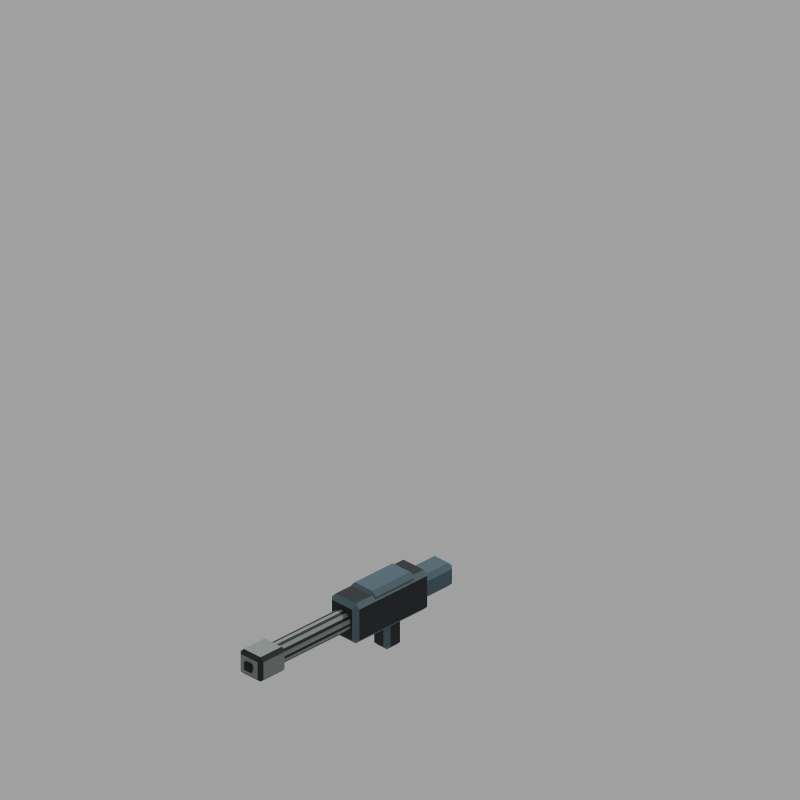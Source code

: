 # Source: weapon_heavy_rifle.blend  (saved by Blender 5.2.45; exported with 4.5.12 LTS)
import bpy
from mathutils import Matrix  # noqa: F401  (used for matrix-valued properties, if any)

bpy.ops.wm.read_factory_settings(use_empty=True)
scene = bpy.context.scene
scene.name = 'Scene'

# ---- collections
col_nathaniel___editable_armour_and_joints = bpy.data.collections.new('Nathaniel | editable armour and joints'); scene.collection.children.link(col_nathaniel___editable_armour_and_joints)
col_nathaniel___animation_controls = bpy.data.collections.new('Nathaniel | animation controls'); scene.collection.children.link(col_nathaniel___animation_controls)
col_weapon___editable_geometry_and_controls = bpy.data.collections.new('Weapon | editable geometry and controls'); scene.collection.children.link(col_weapon___editable_geometry_and_controls)

# ---- materials (node trees are filled in below, after node groups)
mat_iron_ink___dark_joints = bpy.data.materials.new('Iron Ink | dark joints')
mat_iron_ink___dark_joints.diffuse_color = (0.012, 0.018, 0.022, 1.0)
mat_iron_ink___top_armour = bpy.data.materials.new('Iron Ink | top armour')
mat_iron_ink___top_armour.diffuse_color = (0.095, 0.16, 0.185, 1.0)
mat_iron_ink___petrol_armour = bpy.data.materials.new('Iron Ink | petrol armour')
mat_iron_ink___petrol_armour.diffuse_color = (0.08, 0.145, 0.18, 1.0)
mat_iron_ink___ochre = bpy.data.materials.new('Iron Ink | ochre')
mat_iron_ink___ochre.diffuse_color = (0.56, 0.305, 0.055, 1.0)
mat_iron_ink___worn_steel = bpy.data.materials.new('Iron Ink | worn steel')
mat_iron_ink___worn_steel.diffuse_color = (0.27, 0.305, 0.295, 1.0)
mat_iron_ink___bore = bpy.data.materials.new('Iron Ink | bore')
mat_iron_ink___bore.diffuse_color = (0.003, 0.004, 0.005, 1.0)

# ---- material node trees
mat_iron_ink___dark_joints.use_nodes = True; mat_iron_ink___dark_joints.node_tree.nodes.clear()
_N = mat_iron_ink___dark_joints.node_tree.nodes; _L = mat_iron_ink___dark_joints.node_tree.links
n0 = _N.new('ShaderNodeBsdfPrincipled'); n0.name = 'Principled BSDF'; n0.location = (-200, 100)
n0.inputs[0].default_value = (0.012, 0.018, 0.022, 1.0)
n0.inputs[1].default_value = 0.12
n0.inputs[2].default_value = 0.78
n0.inputs[10].default_value = 0.005
n1 = _N.new('ShaderNodeOutputMaterial'); n1.name = 'Material Output'; n1.location = (200, 100)
_L.new(n0.outputs[0], n1.inputs[0])
n1.is_active_output = True
mat_iron_ink___top_armour.use_nodes = True; mat_iron_ink___top_armour.node_tree.nodes.clear()
_N = mat_iron_ink___top_armour.node_tree.nodes; _L = mat_iron_ink___top_armour.node_tree.links
n0 = _N.new('ShaderNodeBsdfPrincipled'); n0.name = 'Principled BSDF'; n0.location = (-200, 100)
n0.inputs[0].default_value = (0.095, 0.16, 0.185, 1.0)
n0.inputs[1].default_value = 0.12
n0.inputs[2].default_value = 0.78
n0.inputs[10].default_value = 0.005
n1 = _N.new('ShaderNodeOutputMaterial'); n1.name = 'Material Output'; n1.location = (200, 100)
_L.new(n0.outputs[0], n1.inputs[0])
n1.is_active_output = True
mat_iron_ink___petrol_armour.use_nodes = True; mat_iron_ink___petrol_armour.node_tree.nodes.clear()
_N = mat_iron_ink___petrol_armour.node_tree.nodes; _L = mat_iron_ink___petrol_armour.node_tree.links
n0 = _N.new('ShaderNodeBsdfPrincipled'); n0.name = 'Principled BSDF'; n0.location = (-200, 100)
n0.inputs[0].default_value = (0.08, 0.145, 0.18, 1.0)
n0.inputs[1].default_value = 0.12
n0.inputs[2].default_value = 0.78
n0.inputs[10].default_value = 0.005
n1 = _N.new('ShaderNodeOutputMaterial'); n1.name = 'Material Output'; n1.location = (200, 100)
_L.new(n0.outputs[0], n1.inputs[0])
n1.is_active_output = True
mat_iron_ink___ochre.use_nodes = True; mat_iron_ink___ochre.node_tree.nodes.clear()
_N = mat_iron_ink___ochre.node_tree.nodes; _L = mat_iron_ink___ochre.node_tree.links
n0 = _N.new('ShaderNodeBsdfPrincipled'); n0.name = 'Principled BSDF'; n0.location = (-200, 100)
n0.inputs[0].default_value = (0.56, 0.305, 0.055, 1.0)
n0.inputs[1].default_value = 0.12
n0.inputs[2].default_value = 0.78
n0.inputs[10].default_value = 0.005
n1 = _N.new('ShaderNodeOutputMaterial'); n1.name = 'Material Output'; n1.location = (200, 100)
_L.new(n0.outputs[0], n1.inputs[0])
n1.is_active_output = True
mat_iron_ink___worn_steel.use_nodes = True; mat_iron_ink___worn_steel.node_tree.nodes.clear()
_N = mat_iron_ink___worn_steel.node_tree.nodes; _L = mat_iron_ink___worn_steel.node_tree.links
n0 = _N.new('ShaderNodeBsdfPrincipled'); n0.name = 'Principled BSDF'; n0.location = (-200, 100)
n0.inputs[0].default_value = (0.27, 0.305, 0.295, 1.0)
n0.inputs[1].default_value = 0.12
n0.inputs[2].default_value = 0.78
n0.inputs[10].default_value = 0.005
n1 = _N.new('ShaderNodeOutputMaterial'); n1.name = 'Material Output'; n1.location = (200, 100)
_L.new(n0.outputs[0], n1.inputs[0])
n1.is_active_output = True
mat_iron_ink___bore.use_nodes = True; mat_iron_ink___bore.node_tree.nodes.clear()
_N = mat_iron_ink___bore.node_tree.nodes; _L = mat_iron_ink___bore.node_tree.links
n0 = _N.new('ShaderNodeBsdfPrincipled'); n0.name = 'Principled BSDF'; n0.location = (-200, 100)
n0.inputs[0].default_value = (0.003, 0.004, 0.005, 1.0)
n0.inputs[1].default_value = 0.12
n0.inputs[2].default_value = 0.78
n0.inputs[10].default_value = 0.005
n1 = _N.new('ShaderNodeOutputMaterial'); n1.name = 'Material Output'; n1.location = (200, 100)
_L.new(n0.outputs[0], n1.inputs[0])
n1.is_active_output = True

# ---- world
world_pipeline_world_001 = bpy.data.worlds.new('Pipeline_World.001'); scene.world = world_pipeline_world_001
world_pipeline_world_001.use_nodes = True; world_pipeline_world_001.node_tree.nodes.clear()
_N = world_pipeline_world_001.node_tree.nodes; _L = world_pipeline_world_001.node_tree.links
n0 = _N.new('ShaderNodeBackground'); n0.name = 'Background'; n0.location = (-200, 100)
n0.inputs[0].default_value = (1.0, 1.0, 1.0, 1.0)
n0.inputs[1].default_value = 0.35
n1 = _N.new('ShaderNodeOutputWorld'); n1.name = 'World Output'; n1.location = (200, 100)
_L.new(n0.outputs[0], n1.inputs[0])
n1.is_active_output = True

# ---- cameras
cam_pipeline_camera_001 = bpy.data.cameras.new('Pipeline_Camera.001')
cam_pipeline_camera_001.type = 'ORTHO'
cam_pipeline_camera_001.sensor_fit = 'HORIZONTAL'
cam_pipeline_camera_001.clip_start = 0.01
cam_pipeline_camera_001.clip_end = 100.0
cam_pipeline_camera_001.ortho_scale = 2.828

# ---- lights
light_pipeline_sun_001 = bpy.data.lights.new('Pipeline_Sun.001', 'SUN')
light_pipeline_sun_001.angle = 0.1745
light_pipeline_sun_001.energy = 2.0

# ---- meshes
me_cube_058 = bpy.data.meshes.new('Cube.058')
me_cube_058.from_pydata([(-0.09, 0.06825, -0.05625), (-0.09, 0.06825, 0.1062), (0.285, 0.06825, -0.05625), (0.285, 0.06825, 0.1062), (-0.09, -0.06825, -0.05625), (-0.09, -0.06825, 0.1062), (0.285, -0.06825, -0.05625), (0.285, -0.06825, 0.1062)], [], [(0, 1, 3, 2), (2, 3, 7, 6), (6, 7, 5, 4), (4, 5, 1, 0), (2, 6, 4, 0), (7, 3, 1, 5)])
_uv = me_cube_058.uv_layers.new(name='UVMap')
_uv.uv.foreach_set('vector', [0.375, 0.0, 0.625, 0.0, 0.625, 0.25, 0.375, 0.25, 0.375, 0.25, 0.625, 0.25, 0.625, 0.5, 0.375, 0.5, 0.375, 0.5, 0.625, 0.5, 0.625, 0.75, 0.375, 0.75, 0.375, 0.75, 0.625, 0.75, 0.625, 1.0, 0.375, 1.0, 0.125, 0.5, 0.375, 0.5, 0.375, 0.75, 0.125, 0.75, 0.625, 0.5, 0.875, 0.5, 0.875, 0.75, 0.625, 0.75])
me_cube_058.materials.append(mat_iron_ink___dark_joints)
me_cube_058.materials.append(mat_iron_ink___top_armour)
me_cube_058.update()
me_cube_059 = bpy.data.meshes.new('Cube.059')
me_cube_059.from_pydata([(-0.03, 0.06175, 0.04962), (-0.03, 0.06175, 0.1184), (0.195, 0.06175, 0.04962), (0.195, 0.06175, 0.1184), (-0.03, -0.06175, 0.04962), (-0.03, -0.06175, 0.1184), (0.195, -0.06175, 0.04962), (0.195, -0.06175, 0.1184)], [], [(0, 1, 3, 2), (2, 3, 7, 6), (6, 7, 5, 4), (4, 5, 1, 0), (2, 6, 4, 0), (7, 3, 1, 5)])
_uv = me_cube_059.uv_layers.new(name='UVMap')
_uv.uv.foreach_set('vector', [0.375, 0.0, 0.625, 0.0, 0.625, 0.25, 0.375, 0.25, 0.375, 0.25, 0.625, 0.25, 0.625, 0.5, 0.375, 0.5, 0.375, 0.5, 0.625, 0.5, 0.625, 0.75, 0.375, 0.75, 0.375, 0.75, 0.625, 0.75, 0.625, 1.0, 0.375, 1.0, 0.125, 0.5, 0.375, 0.5, 0.375, 0.75, 0.125, 0.75, 0.625, 0.5, 0.875, 0.5, 0.875, 0.75, 0.625, 0.75])
me_cube_059.materials.append(mat_iron_ink___petrol_armour)
me_cube_059.materials.append(mat_iron_ink___top_armour)
me_cube_059.update()
me_cube_060 = bpy.data.meshes.new('Cube.060')
me_cube_060.from_pydata([(-0.23, 0.0525, -0.0245), (-0.23, 0.0525, 0.0705), (-0.06, 0.0525, -0.0245), (-0.06, 0.0525, 0.0705), (-0.23, -0.0525, -0.0245), (-0.23, -0.0525, 0.0705), (-0.06, -0.0525, -0.0245), (-0.06, -0.0525, 0.0705)], [], [(0, 1, 3, 2), (2, 3, 7, 6), (6, 7, 5, 4), (4, 5, 1, 0), (2, 6, 4, 0), (7, 3, 1, 5)])
_uv = me_cube_060.uv_layers.new(name='UVMap')
_uv.uv.foreach_set('vector', [0.375, 0.0, 0.625, 0.0, 0.625, 0.25, 0.375, 0.25, 0.375, 0.25, 0.625, 0.25, 0.625, 0.5, 0.375, 0.5, 0.375, 0.5, 0.625, 0.5, 0.625, 0.75, 0.375, 0.75, 0.375, 0.75, 0.625, 0.75, 0.625, 1.0, 0.375, 1.0, 0.125, 0.5, 0.375, 0.5, 0.375, 0.75, 0.125, 0.75, 0.625, 0.5, 0.875, 0.5, 0.875, 0.75, 0.625, 0.75])
me_cube_060.materials.append(mat_iron_ink___petrol_armour)
me_cube_060.materials.append(mat_iron_ink___top_armour)
me_cube_060.update()
me_cube_061 = bpy.data.meshes.new('Cube.061')
me_cube_061.from_pydata([(0.0185, 0.041, -0.167), (0.0185, 0.041, 0.003), (0.1015, 0.041, -0.167), (0.1015, 0.041, 0.003), (0.0185, -0.041, -0.167), (0.0185, -0.041, 0.003), (0.1015, -0.041, -0.167), (0.1015, -0.041, 0.003)], [], [(0, 1, 3, 2), (2, 3, 7, 6), (6, 7, 5, 4), (4, 5, 1, 0), (2, 6, 4, 0), (7, 3, 1, 5)])
_uv = me_cube_061.uv_layers.new(name='UVMap')
_uv.uv.foreach_set('vector', [0.375, 0.0, 0.625, 0.0, 0.625, 0.25, 0.375, 0.25, 0.375, 0.25, 0.625, 0.25, 0.625, 0.5, 0.375, 0.5, 0.375, 0.5, 0.625, 0.5, 0.625, 0.75, 0.375, 0.75, 0.375, 0.75, 0.625, 0.75, 0.625, 1.0, 0.375, 1.0, 0.125, 0.5, 0.375, 0.5, 0.375, 0.75, 0.125, 0.75, 0.625, 0.5, 0.875, 0.5, 0.875, 0.75, 0.625, 0.75])
me_cube_061.materials.append(mat_iron_ink___dark_joints)
me_cube_061.materials.append(mat_iron_ink___top_armour)
me_cube_061.update()
me_cube_062 = bpy.data.meshes.new('Cube.062')
me_cube_062.from_pydata([(0.065, -0.0525, 0.017), (0.065, -0.0525, 0.057), (0.155, -0.0525, 0.017), (0.155, -0.0525, 0.057), (0.065, -0.0635, 0.017), (0.065, -0.0635, 0.057), (0.155, -0.0635, 0.017), (0.155, -0.0635, 0.057)], [], [(0, 1, 3, 2), (2, 3, 7, 6), (6, 7, 5, 4), (4, 5, 1, 0), (2, 6, 4, 0), (7, 3, 1, 5)])
_uv = me_cube_062.uv_layers.new(name='UVMap')
_uv.uv.foreach_set('vector', [0.375, 0.0, 0.625, 0.0, 0.625, 0.25, 0.375, 0.25, 0.375, 0.25, 0.625, 0.25, 0.625, 0.5, 0.375, 0.5, 0.375, 0.5, 0.625, 0.5, 0.625, 0.75, 0.375, 0.75, 0.375, 0.75, 0.625, 0.75, 0.625, 1.0, 0.375, 1.0, 0.125, 0.5, 0.375, 0.5, 0.375, 0.75, 0.125, 0.75, 0.625, 0.5, 0.875, 0.5, 0.875, 0.75, 0.625, 0.75])
me_cube_062.materials.append(mat_iron_ink___ochre)
me_cube_062.update()
me_cylinder_009 = bpy.data.meshes.new('Cylinder.009')
me_cylinder_009.from_pydata([(0.66, -2.138e-08, 0.06875), (0.24, -5.465e-09, 0.06875), (0.66, -0.02674, 0.06039), (0.24, -0.02674, 0.06039), (0.66, -0.04327, 0.03852), (0.24, -0.04327, 0.03852), (0.66, -0.04327, 0.01148), (0.24, -0.04327, 0.01148), (0.66, -0.02674, -0.01039), (0.24, -0.02674, -0.01039), (0.66, -2.138e-08, -0.01875), (0.24, -5.465e-09, -0.01875), (0.66, 0.02674, -0.01039), (0.24, 0.02674, -0.01039), (0.66, 0.04327, 0.01148), (0.24, 0.04327, 0.01148), (0.66, 0.04327, 0.03852), (0.24, 0.04327, 0.03852), (0.66, 0.02674, 0.06039), (0.24, 0.02674, 0.06039)], [], [(0, 1, 3, 2), (2, 3, 5, 4), (4, 5, 7, 6), (6, 7, 9, 8), (8, 9, 11, 10), (10, 11, 13, 12), (12, 13, 15, 14), (14, 15, 17, 16), (3, 1, 19, 17, 15, 13, 11, 9, 7, 5), (16, 17, 19, 18), (18, 19, 1, 0), (0, 2, 4, 6, 8, 10, 12, 14, 16, 18)])
_uv = me_cylinder_009.uv_layers.new(name='UVMap')
_uv.uv.foreach_set('vector', [1.0, 0.5, 1.0, 1.0, 0.9, 1.0, 0.9, 0.5, 0.9, 0.5, 0.9, 1.0, 0.8, 1.0, 0.8, 0.5, 0.8, 0.5, 0.8, 1.0, 0.7, 1.0, 0.7, 0.5, 0.7, 0.5, 0.7, 1.0, 0.6, 1.0, 0.6, 0.5, 0.6, 0.5, 0.6, 1.0, 0.5, 1.0, 0.5, 0.5, 0.5, 0.5, 0.5, 1.0, 0.4, 1.0, 0.4, 0.5, 0.4, 0.5, 0.4, 1.0, 0.3, 1.0, 0.3, 0.5, 0.3, 0.5, 0.3, 1.0, 0.2, 1.0, 0.2, 0.5, 0.3911, 0.4442, 0.25, 0.49, 0.1089, 0.4442, 0.02175, 0.3242, 0.02175, 0.1758, 0.1089, 0.05584, 0.25, 0.01, 0.3911, 0.05584, 0.4783, 0.1758, 0.4783, 0.3242, 0.2, 0.5, 0.2, 1.0, 0.1, 1.0, 0.1, 0.5, 0.1, 0.5, 0.1, 1.0, -7.451e-08, 1.0, -7.451e-08, 0.5, 0.75, 0.49, 0.8911, 0.4442, 0.9783, 0.3242, 0.9783, 0.1758, 0.8911, 0.05584, 0.75, 0.01, 0.6089, 0.05584, 0.5217, 0.1758, 0.5217, 0.3242, 0.6089, 0.4442])
me_cylinder_009.materials.append(mat_iron_ink___dark_joints)
me_cylinder_009.materials.append(mat_iron_ink___worn_steel)
me_cylinder_009.update()
me_cube_063 = bpy.data.meshes.new('Cube.063')
me_cube_063.from_pydata([(0.615, 0.0572, -0.025), (0.615, 0.0572, 0.075), (0.75, 0.0572, -0.025), (0.75, 0.0572, 0.075), (0.615, -0.0572, -0.025), (0.615, -0.0572, 0.075), (0.75, -0.0572, -0.025), (0.75, -0.0572, 0.075)], [], [(0, 1, 3, 2), (2, 3, 7, 6), (6, 7, 5, 4), (4, 5, 1, 0), (2, 6, 4, 0), (7, 3, 1, 5)])
_uv = me_cube_063.uv_layers.new(name='UVMap')
_uv.uv.foreach_set('vector', [0.375, 0.0, 0.625, 0.0, 0.625, 0.25, 0.375, 0.25, 0.375, 0.25, 0.625, 0.25, 0.625, 0.5, 0.375, 0.5, 0.375, 0.5, 0.625, 0.5, 0.625, 0.75, 0.375, 0.75, 0.375, 0.75, 0.625, 0.75, 0.625, 1.0, 0.375, 1.0, 0.125, 0.5, 0.375, 0.5, 0.375, 0.75, 0.125, 0.75, 0.625, 0.5, 0.875, 0.5, 0.875, 0.75, 0.625, 0.75])
me_cube_063.materials.append(mat_iron_ink___worn_steel)
me_cube_063.materials.append(mat_iron_ink___dark_joints)
me_cube_063.update()
me_cube_064 = bpy.data.meshes.new('Cube.064')
me_cube_064.from_pydata([(0.747, 0.0205, 0.006), (0.747, 0.0205, 0.044), (0.762, 0.0205, 0.006), (0.762, 0.0205, 0.044), (0.747, -0.0205, 0.006), (0.747, -0.0205, 0.044), (0.762, -0.0205, 0.006), (0.762, -0.0205, 0.044)], [], [(0, 1, 3, 2), (2, 3, 7, 6), (6, 7, 5, 4), (4, 5, 1, 0), (2, 6, 4, 0), (7, 3, 1, 5)])
_uv = me_cube_064.uv_layers.new(name='UVMap')
_uv.uv.foreach_set('vector', [0.375, 0.0, 0.625, 0.0, 0.625, 0.25, 0.375, 0.25, 0.375, 0.25, 0.625, 0.25, 0.625, 0.5, 0.375, 0.5, 0.375, 0.5, 0.625, 0.5, 0.625, 0.75, 0.375, 0.75, 0.375, 0.75, 0.625, 0.75, 0.625, 1.0, 0.375, 1.0, 0.125, 0.5, 0.375, 0.5, 0.375, 0.75, 0.125, 0.75, 0.625, 0.5, 0.875, 0.5, 0.875, 0.75, 0.625, 0.75])
me_cube_064.materials.append(mat_iron_ink___bore)
me_cube_064.update()

# ---- objects
ob_pipeline_camera = bpy.data.objects.new('Pipeline_Camera', cam_pipeline_camera_001)
ob_pipeline_sun = bpy.data.objects.new('Pipeline_Sun', light_pipeline_sun_001)
ob_weaponroot = bpy.data.objects.new('WeaponRoot', None)
ob_recoil = bpy.data.objects.new('Recoil', None)
ob_rifle_receiver = bpy.data.objects.new('Rifle receiver', me_cube_058)
ob_rifle_top_housing = bpy.data.objects.new('Rifle top housing', me_cube_059)
ob_rifle_stock = bpy.data.objects.new('Rifle stock', me_cube_060)
ob_rifle_magazine = bpy.data.objects.new('Rifle magazine', me_cube_061)
ob_rifle_ochre_mark = bpy.data.objects.new('Rifle ochre mark', me_cube_062)
ob_rifle_barrel = bpy.data.objects.new('Rifle barrel', me_cylinder_009)
ob_rifle_muzzle = bpy.data.objects.new('Rifle muzzle', me_cube_063)
ob_rifle_dark_bore = bpy.data.objects.new('Rifle dark bore', me_cube_064)
ob_muzzle = bpy.data.objects.new('Muzzle', None)
ob_primarygrip = bpy.data.objects.new('PrimaryGrip', None)
ob_supportgrip = bpy.data.objects.new('SupportGrip', None)

# ---- transforms, parenting, visibility, modifiers, constraints
ob_pipeline_camera.location = (12.0, 12.0, 10.61)
ob_pipeline_camera.rotation_euler = (1.047, 1.96e-08, 2.356)
ob_pipeline_sun.location = (0.0, 0.0, 0.0)
ob_pipeline_sun.rotation_euler = (0.4363, -0.5236, -0.4363)
ob_weaponroot.location = (0.0, 0.0, 0.0)
ob_weaponroot.empty_display_type = 'ARROWS'
ob_weaponroot.empty_display_size = 0.08
ob_recoil.parent = ob_weaponroot
ob_recoil.location = (0.0, 0.0, 0.0)
ob_recoil.empty_display_type = 'ARROWS'
ob_recoil.empty_display_size = 0.08
ob_rifle_receiver.parent = ob_recoil
ob_rifle_receiver.location = (0.0, 0.0, 0.0)
_m = ob_rifle_receiver.modifiers.new('Broad machined edges', 'BEVEL')
_m.width = 0.018
_m.width_pct = 0.018
_m.material = 1
ob_rifle_top_housing.parent = ob_recoil
ob_rifle_top_housing.location = (0.0, 0.0, 0.0)
_m = ob_rifle_top_housing.modifiers.new('Broad machined edges', 'BEVEL')
_m.width = 0.018
_m.width_pct = 0.018
_m.material = 1
ob_rifle_stock.parent = ob_recoil
ob_rifle_stock.location = (0.0, 0.0, 0.0)
_m = ob_rifle_stock.modifiers.new('Broad machined edges', 'BEVEL')
_m.width = 0.018
_m.width_pct = 0.018
_m.material = 1
ob_rifle_magazine.parent = ob_recoil
ob_rifle_magazine.location = (0.0, 0.0, 0.0)
_m = ob_rifle_magazine.modifiers.new('Broad machined edges', 'BEVEL')
_m.width = 0.018
_m.width_pct = 0.018
_m.material = 1
ob_rifle_ochre_mark.parent = ob_recoil
ob_rifle_ochre_mark.location = (0.0, 0.0, 0.0)
_m = ob_rifle_ochre_mark.modifiers.new('Broad machined edges', 'BEVEL')
_m.width = 0.003
_m.width_pct = 0.003
_m.material = 0
ob_rifle_barrel.parent = ob_recoil
ob_rifle_barrel.location = (0.0, 0.0, 0.0)
_m = ob_rifle_barrel.modifiers.new('Broad machined edges', 'BEVEL')
_m.width = 0.008
_m.width_pct = 0.008
_m.material = 1
ob_rifle_muzzle.parent = ob_recoil
ob_rifle_muzzle.location = (0.0, 0.0, 0.0)
_m = ob_rifle_muzzle.modifiers.new('Broad machined edges', 'BEVEL')
_m.width = 0.015
_m.width_pct = 0.015
_m.material = 1
ob_rifle_dark_bore.parent = ob_recoil
ob_rifle_dark_bore.location = (0.0, 0.0, 0.0)
_m = ob_rifle_dark_bore.modifiers.new('Broad machined edges', 'BEVEL')
_m.width = 0.007
_m.width_pct = 0.007
_m.material = 0
ob_muzzle.parent = ob_recoil
ob_muzzle.location = (0.762, -2.235e-08, 0.025)
ob_muzzle.empty_display_type = 'ARROWS'
ob_muzzle.empty_display_size = 0.08
ob_primarygrip.parent = ob_recoil
ob_primarygrip.location = (-0.03, -0.005, -0.025)
ob_primarygrip.empty_display_type = 'ARROWS'
ob_primarygrip.empty_display_size = 0.08
ob_supportgrip.parent = ob_recoil
ob_supportgrip.location = (0.16, 0.1, -0.02)
ob_supportgrip.empty_display_type = 'ARROWS'
ob_supportgrip.empty_display_size = 0.08

# ---- collection membership
scene.collection.objects.link(ob_pipeline_camera)
scene.collection.objects.link(ob_pipeline_sun)
col_weapon___editable_geometry_and_controls.objects.link(ob_weaponroot)
col_weapon___editable_geometry_and_controls.objects.link(ob_recoil)
col_weapon___editable_geometry_and_controls.objects.link(ob_rifle_receiver)
col_weapon___editable_geometry_and_controls.objects.link(ob_rifle_top_housing)
col_weapon___editable_geometry_and_controls.objects.link(ob_rifle_stock)
col_weapon___editable_geometry_and_controls.objects.link(ob_rifle_magazine)
col_weapon___editable_geometry_and_controls.objects.link(ob_rifle_ochre_mark)
col_weapon___editable_geometry_and_controls.objects.link(ob_rifle_barrel)
col_weapon___editable_geometry_and_controls.objects.link(ob_rifle_muzzle)
col_weapon___editable_geometry_and_controls.objects.link(ob_rifle_dark_bore)
col_weapon___editable_geometry_and_controls.objects.link(ob_muzzle)
col_weapon___editable_geometry_and_controls.objects.link(ob_primarygrip)
col_weapon___editable_geometry_and_controls.objects.link(ob_supportgrip)

# ---- scene / render settings (as saved in the file)
scene.camera = ob_pipeline_camera
scene.frame_start = 1; scene.frame_end = 32; scene.frame_set(1)
scene.render.engine = 'CYCLES'
scene.render.image_settings.compression = 100
scene.render.resolution_x = 1024
scene.render.resolution_y = 1024
scene.render.dither_intensity = 0.0
scene.render.film_transparent = True
scene.render.use_compositing = False
scene.render.use_sequencer = False
scene.render.bake_bias = 0.0
scene.render.bake_samples = 0
scene.render.compositor_device = 'GPU'
scene.cycles.use_denoising = False
scene.cycles.samples = 64
scene.cycles.use_adaptive_sampling = False
scene.cycles.pixel_filter_type = 'BOX'
scene.cycles.filter_width = 1.0
scene.eevee.use_volume_custom_range = False
scene.eevee.fast_gi_thickness_near = 0.1
scene.eevee.fast_gi_thickness_far = 0.0
scene.eevee.ray_tracing_options.screen_trace_thickness = 0.1
scene.view_settings.view_transform = 'Standard'
bpy.context.view_layer.update()
